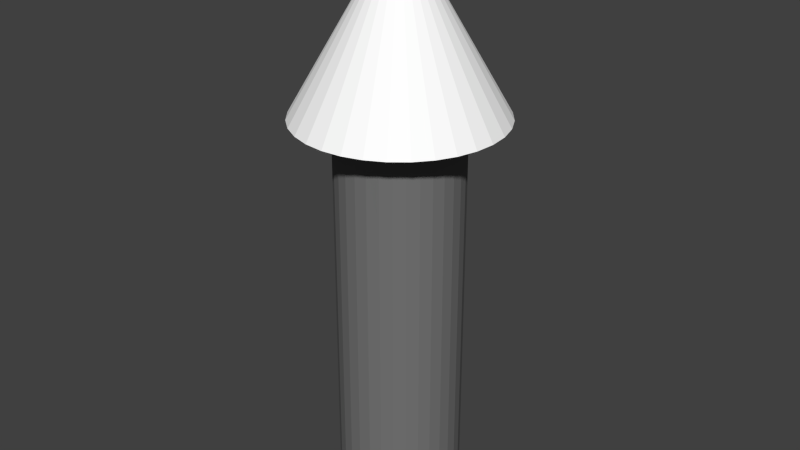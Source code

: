 # Source: arrow.blend  (saved by Blender 2.70.0; exported with 4.5.12 LTS)
import bpy
from mathutils import Matrix  # noqa: F401  (used for matrix-valued properties, if any)

bpy.ops.wm.read_factory_settings(use_empty=True)
scene = bpy.context.scene
scene.name = 'Scene'

# ---- collections
col_collection_1 = bpy.data.collections.new('Collection 1'); scene.collection.children.link(col_collection_1)

# ---- materials (node trees are filled in below, after node groups)
mat_base = bpy.data.materials.new('Base')
mat_base.alpha_threshold = 0.0
mat_base.use_transparent_shadow = False
mat_base.diffuse_color = (0.1789, 0.1789, 0.1789, 1.0)
mat_base.roughness = 0.5
mat_base.line_color = (0.0, 0.0, 0.0, 1.0)
mat_tip = bpy.data.materials.new('Tip')
mat_tip.alpha_threshold = 0.0
mat_tip.use_transparent_shadow = False
mat_tip.diffuse_color = (1.0, 1.0, 1.0, 1.0)
mat_tip.roughness = 0.5
mat_tip.line_color = (0.0, 0.0, 0.0, 1.0)

# ---- material node trees

# ---- world
world_world = bpy.data.worlds.new('World'); scene.world = world_world
world_world.color = (0.05088, 0.05088, 0.05088)
world_world.use_sun_shadow = False
world_world.sun_shadow_jitter_overblur = 0.0
world_world.cycles.sampling_method = 'MANUAL'
world_world.cycles.sample_map_resolution = 256

# ---- meshes
me_cylinder = bpy.data.meshes.new('Cylinder')
me_cylinder.from_pydata([(0.0, 1.0, -4.874), (-7.706e-08, 1.649, 5.228), (0.1951, 0.9808, -4.874), (0.3217, 1.617, 5.228), (0.3827, 0.9239, -4.874), (0.631, 1.523, 5.228), (0.5556, 0.8315, -4.874), (0.9161, 1.371, 5.228), (0.7071, 0.7071, -4.874), (1.166, 1.166, 5.228), (0.8315, 0.5556, -4.874), (1.371, 0.9161, 5.228), (0.9239, 0.3827, -4.874), (1.523, 0.631, 5.228), (0.9808, 0.1951, -4.874), (1.617, 0.3217, 5.228), (1.0, 7.55e-08, -4.874), (1.649, -6.045e-08, 5.228), (0.9808, -0.1951, -4.874), (1.617, -0.3217, 5.228), (0.9239, -0.3827, -4.874), (1.523, -0.631, 5.228), (0.8315, -0.5556, -4.874), (1.371, -0.9161, 5.228), (0.7071, -0.7071, -4.874), (1.166, -1.166, 5.228), (0.5556, -0.8315, -4.874), (0.9161, -1.371, 5.228), (0.3827, -0.9239, -4.874), (0.631, -1.523, 5.228), (0.1951, -0.9808, -4.874), (0.3217, -1.617, 5.228), (-3.258e-07, -1.0, -4.874), (-6.144e-07, -1.649, 5.228), (-0.1951, -0.9808, -4.874), (-0.3217, -1.617, 5.228), (-0.3827, -0.9239, -4.874), (-0.631, -1.523, 5.228), (-0.5556, -0.8315, -4.874), (-0.9161, -1.371, 5.228), (-0.7071, -0.7071, -4.874), (-1.166, -1.166, 5.228), (-0.8315, -0.5556, -4.874), (-1.371, -0.9161, 5.228), (-0.9239, -0.3827, -4.874), (-1.523, -0.631, 5.228), (-0.9808, -0.1951, -4.874), (-1.617, -0.3217, 5.228), (-1.0, 9.656e-07, -4.874), (-1.649, 1.407e-06, 5.228), (-0.9808, 0.1951, -4.874), (-1.617, 0.3217, 5.228), (-0.9239, 0.3827, -4.874), (-1.523, 0.631, 5.228), (-0.8315, 0.5556, -4.874), (-1.371, 0.9161, 5.228), (-0.7071, 0.7071, -4.874), (-1.166, 1.166, 5.228), (-0.5556, 0.8315, -4.874), (-0.9161, 1.371, 5.228), (-0.3827, 0.9239, -4.874), (-0.631, 1.523, 5.228), (-0.1951, 0.9808, -4.874), (-0.3217, 1.617, 5.228), (1.187e-07, 2.85e-07, 9.757), (0.0, 1.0, 5.229), (0.1951, 0.9808, 5.229), (0.3827, 0.9239, 5.229), (0.5556, 0.8315, 5.229), (0.7071, 0.7071, 5.229), (0.8315, 0.5556, 5.229), (0.9239, 0.3827, 5.229), (0.9808, 0.1951, 5.229), (1.0, 7.55e-08, 5.229), (0.9808, -0.1951, 5.229), (0.9239, -0.3827, 5.229), (0.8315, -0.5556, 5.229), (0.7071, -0.7071, 5.229), (0.5556, -0.8315, 5.229), (0.3827, -0.9239, 5.229), (0.1951, -0.9808, 5.229), (-3.258e-07, -1.0, 5.229), (-0.1951, -0.9808, 5.229), (-0.3827, -0.9239, 5.229), (-0.5556, -0.8315, 5.229), (-0.7071, -0.7071, 5.229), (-0.8315, -0.5556, 5.229), (-0.9239, -0.3827, 5.229), (-0.9808, -0.1951, 5.229), (-1.0, 9.656e-07, 5.229), (-0.9808, 0.1951, 5.229), (-0.9239, 0.3827, 5.229), (-0.8315, 0.5556, 5.229), (-0.7071, 0.7071, 5.229), (-0.5556, 0.8315, 5.229), (-0.3827, 0.9239, 5.229), (-0.1951, 0.9808, 5.229)], [], [(65, 1, 3, 66), (66, 3, 5, 67), (67, 5, 7, 68), (68, 7, 9, 69), (69, 9, 11, 70), (70, 11, 13, 71), (71, 13, 15, 72), (72, 15, 17, 73), (73, 17, 19, 74), (74, 19, 21, 75), (75, 21, 23, 76), (76, 23, 25, 77), (77, 25, 27, 78), (78, 27, 29, 79), (79, 29, 31, 80), (80, 31, 33, 81), (81, 33, 35, 82), (82, 35, 37, 83), (83, 37, 39, 84), (84, 39, 41, 85), (85, 41, 43, 86), (86, 43, 45, 87), (87, 45, 47, 88), (88, 47, 49, 89), (89, 49, 51, 90), (90, 51, 53, 91), (91, 53, 55, 92), (92, 55, 57, 93), (93, 57, 59, 94), (94, 59, 61, 95), (96, 63, 1, 65), (95, 61, 63, 96), (0, 2, 4, 6, 8, 10, 12, 14, 16, 18, 20, 22, 24, 26, 28, 30, 32, 34, 36, 38, 40, 42, 44, 46, 48, 50, 52, 54, 56, 58, 60, 62), (59, 57, 64), (37, 35, 64), (15, 13, 64), (1, 63, 64), (43, 41, 64), (21, 19, 64), (49, 47, 64), (5, 3, 64), (27, 25, 64), (55, 53, 64), (11, 9, 64), (33, 31, 64), (61, 59, 64), (39, 37, 64), (3, 1, 64), (17, 15, 64), (45, 43, 64), (23, 21, 64), (51, 49, 64), (7, 5, 64), (29, 27, 64), (57, 55, 64), (35, 33, 64), (13, 11, 64), (63, 61, 64), (41, 39, 64), (19, 17, 64), (47, 45, 64), (25, 23, 64), (53, 51, 64), (9, 7, 64), (31, 29, 64), (0, 65, 66, 2), (2, 66, 67, 4), (4, 67, 68, 6), (6, 68, 69, 8), (8, 69, 70, 10), (10, 70, 71, 12), (12, 71, 72, 14), (14, 72, 73, 16), (16, 73, 74, 18), (18, 74, 75, 20), (20, 75, 76, 22), (22, 76, 77, 24), (24, 77, 78, 26), (26, 78, 79, 28), (28, 79, 80, 30), (30, 80, 81, 32), (32, 81, 82, 34), (34, 82, 83, 36), (36, 83, 84, 38), (38, 84, 85, 40), (40, 85, 86, 42), (42, 86, 87, 44), (44, 87, 88, 46), (46, 88, 89, 48), (48, 89, 90, 50), (50, 90, 91, 52), (52, 91, 92, 54), (54, 92, 93, 56), (56, 93, 94, 58), (58, 94, 95, 60), (62, 96, 65, 0), (60, 95, 96, 62)])
me_cylinder.polygons.foreach_set('material_index', [0, 0, 0, 0, 0, 0, 0, 0, 0, 0, 0, 0, 0, 0, 0, 0, 0, 0, 0, 0, 0, 0, 0, 0, 0, 0, 0, 0, 0, 0, 0, 0, 0, 1, 1, 1, 1, 1, 1, 1, 1, 1, 1, 1, 1, 1, 1, 1, 1, 1, 1, 1, 1, 1, 1, 1, 1, 1, 1, 1, 1, 1, 1, 1, 1, 0, 0, 0, 0, 0, 0, 0, 0, 0, 0, 0, 0, 0, 0, 0, 0, 0, 0, 0, 0, 0, 0, 0, 0, 0, 0, 0, 0, 0, 0, 0, 0])
me_cylinder.materials.append(mat_base)
me_cylinder.materials.append(mat_tip)
me_cylinder.use_remesh_preserve_volume = False
me_cylinder.use_remesh_preserve_attributes = False
me_cylinder.use_mirror_vertex_groups = False
me_cylinder.update()

# ---- objects
ob_cylinder = bpy.data.objects.new('Cylinder', me_cylinder)

# ---- transforms, parenting, visibility, modifiers, constraints
ob_cylinder.location = (-1.341e-07, -1.788e-07, 0.04903)
ob_cylinder.scale = (1.007, 1.007, 0.637)
ob_cylinder.lineart.crease_threshold = 0.0

# ---- collection membership
col_collection_1.objects.link(ob_cylinder)

# ---- scene / render settings (as saved in the file)
scene.frame_start = 1; scene.frame_end = 250; scene.frame_set(1)
scene.render.engine = 'BLENDER_EEVEE_NEXT'
scene.render.resolution_percentage = 50
scene.render.dither_intensity = 0.0
scene.cycles.use_denoising = False
scene.cycles.samples = 10
scene.cycles.sampling_pattern = 'TABULATED_SOBOL'
scene.cycles.light_sampling_threshold = 0.0
scene.cycles.use_adaptive_sampling = False
scene.cycles.use_light_tree = False
scene.cycles.blur_glossy = 0.0
scene.cycles.volume_bounces = 1
scene.cycles.pixel_filter_type = 'GAUSSIAN'
scene.cycles.sample_clamp_indirect = 0.0
scene.view_settings.view_transform = 'Standard'
bpy.context.view_layer.update()

# ---- added for rendering (the .blend has no active camera and no usable light): camera, sun
cam_auto = bpy.data.cameras.new('AutoCamera')
cam_auto.lens = 50.0
cam_auto.sensor_width = 36.0
cam_auto.clip_end = 1000.0
ob_auto_camera = bpy.data.objects.new('AutoCamera', cam_auto)
scene.collection.objects.link(ob_auto_camera)
ob_auto_camera.location = (9.65589, -11.5871, 9.3289)
ob_auto_camera.rotation_euler = (1.09748, -7.21219e-08, 0.694738)
scene.camera = ob_auto_camera
light_auto_sun = bpy.data.lights.new('AutoSun', 'SUN')
light_auto_sun.energy = 3.0
light_auto_sun.angle = 0.0523599
ob_auto_sun = bpy.data.objects.new('AutoSun', light_auto_sun)
scene.collection.objects.link(ob_auto_sun)
ob_auto_sun.rotation_euler = (0.872665, 0.174533, 0.523599)
bpy.context.view_layer.update()
